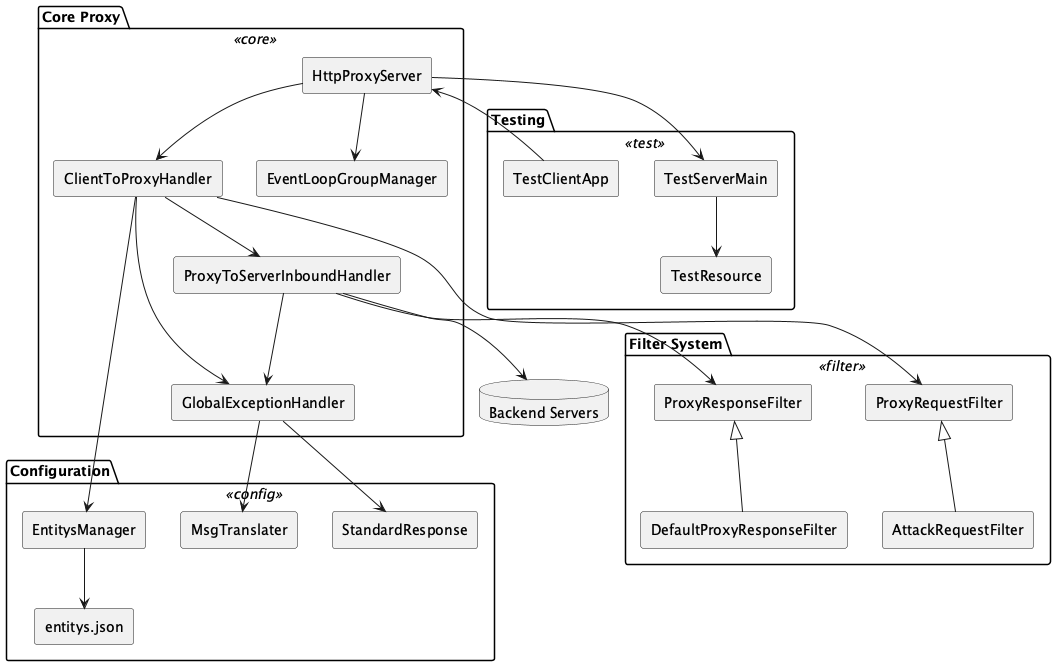

The diagram above was rendered by PlantUML. Its source (embedded in the PNG):
@startuml ivyahui8_http-proxy
skinparam rectangle {
  BackgroundColor<<core>> #d9e7fd
  BackgroundColor<<filter>> #d8f5d3
  BackgroundColor<<config>> #fddddd
  BackgroundColor<<test>> #fff1c9
  Style roundrect
}
skinparam defaultTextAlignment center

package "Core Proxy" <<core>> {
  rectangle "HttpProxyServer" as Server
  rectangle "ClientToProxyHandler" as ClientHandler
  rectangle "ProxyToServerInboundHandler" as ServerHandler
  rectangle "GlobalExceptionHandler" as ExceptionHandler
  rectangle "EventLoopGroupManager" as EventLoop
  Server --> ClientHandler
  ClientHandler --> ServerHandler
  ClientHandler --> ExceptionHandler
  ServerHandler --> ExceptionHandler
  Server --> EventLoop
}

package "Filter System" <<filter>> {
  rectangle "ProxyRequestFilter" as RequestFilter
  rectangle "ProxyResponseFilter" as ResponseFilter
  rectangle "AttackRequestFilter" as AttackFilter
  rectangle "DefaultProxyResponseFilter" as DefaultFilter
  ClientHandler --> RequestFilter
  ServerHandler --> ResponseFilter
  RequestFilter <|-- AttackFilter
  ResponseFilter <|-- DefaultFilter
}

package "Configuration" <<config>> {
  rectangle "EntitysManager" as EntityManager
  rectangle "entitys.json" as ConfigFile
  rectangle "MsgTranslater" as MsgTrans
  rectangle "StandardResponse" as StdResponse
  EntityManager --> ConfigFile
  ExceptionHandler --> MsgTrans
  ExceptionHandler --> StdResponse
  ClientHandler --> EntityManager
}

package "Testing" <<test>> {
  rectangle "TestClientApp" as TestClient
  rectangle "TestServerMain" as TestServer
  rectangle "TestResource" as TestResource
  TestClient --> Server
  Server --> TestServer
  TestServer --> TestResource
}

database "Backend Servers" as Backends
ServerHandler --> Backends
@enduml